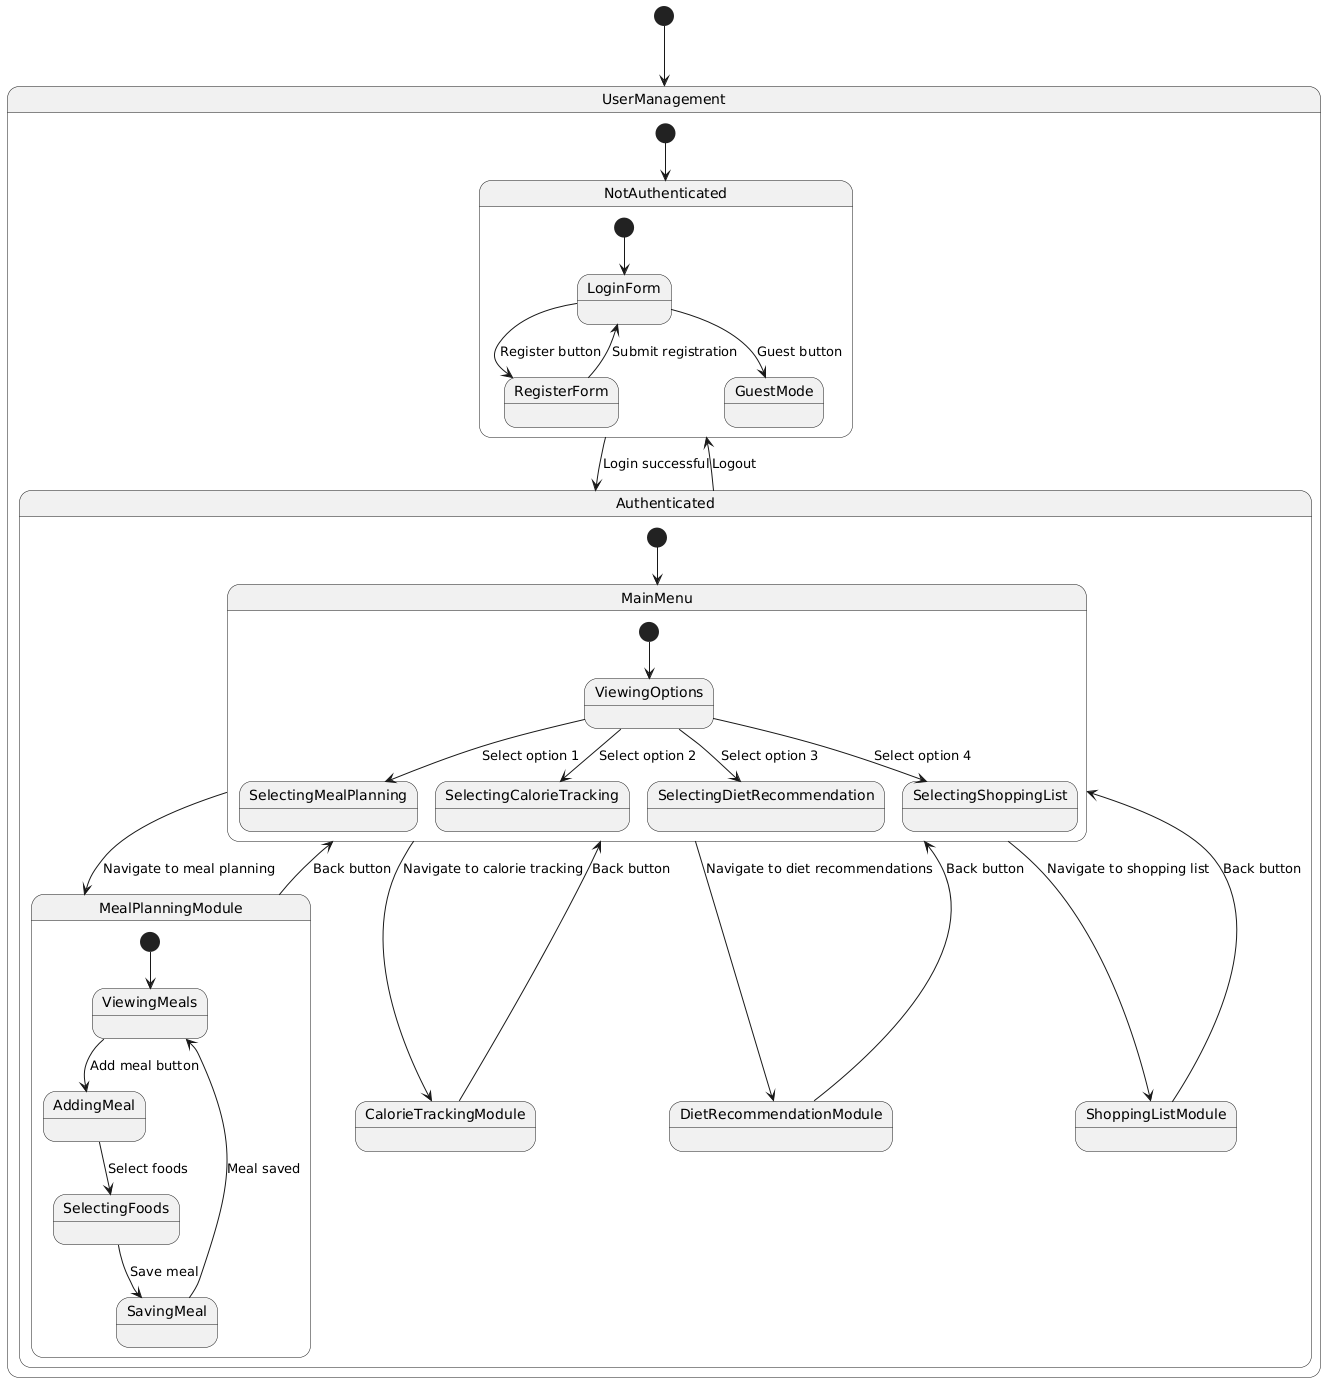

The diagram above was rendered by PlantUML. Its source (embedded in the PNG):
@startuml
[*] --> UserManagement

state UserManagement {
  [*] --> NotAuthenticated
  
  state NotAuthenticated {
    [*] --> LoginForm
    LoginForm --> RegisterForm : Register button
    RegisterForm --> LoginForm : Submit registration
    LoginForm --> GuestMode : Guest button
  }
  
  NotAuthenticated --> Authenticated : Login successful
  Authenticated --> NotAuthenticated : Logout
  
  state Authenticated {
    [*] --> MainMenu
    
    state MainMenu {
      [*] --> ViewingOptions
      ViewingOptions --> SelectingMealPlanning : Select option 1
      ViewingOptions --> SelectingCalorieTracking : Select option 2
      ViewingOptions --> SelectingDietRecommendation : Select option 3
      ViewingOptions --> SelectingShoppingList : Select option 4
    }
    
    MainMenu --> MealPlanningModule : Navigate to meal planning
    MainMenu --> CalorieTrackingModule : Navigate to calorie tracking
    MainMenu --> DietRecommendationModule : Navigate to diet recommendations
    MainMenu --> ShoppingListModule : Navigate to shopping list
    
    state MealPlanningModule {
      [*] --> ViewingMeals
      ViewingMeals --> AddingMeal : Add meal button
      AddingMeal --> SelectingFoods : Select foods
      SelectingFoods --> SavingMeal : Save meal
      SavingMeal --> ViewingMeals : Meal saved
    }
    
    MealPlanningModule --> MainMenu : Back button
    CalorieTrackingModule --> MainMenu : Back button
    DietRecommendationModule --> MainMenu : Back button
    ShoppingListModule --> MainMenu : Back button
  }
}
@enduml